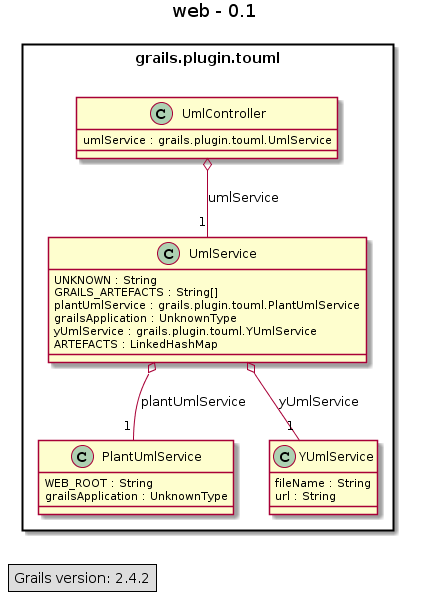

The diagram above was rendered by PlantUML. Its source (embedded in the PNG):
@startuml
package grails.plugin.touml <<Rect>> {
class grails.plugin.touml.UmlController {
umlService : grails.plugin.touml.UmlService
}
class grails.plugin.touml.PlantUmlService {
WEB_ROOT : String
grailsApplication : UnknownType
}
class grails.plugin.touml.YUmlService {
fileName : String
url : String
}
class grails.plugin.touml.UmlService {
UNKNOWN : String
GRAILS_ARTEFACTS : String[]
plantUmlService : grails.plugin.touml.PlantUmlService
grailsApplication : UnknownType
yUmlService : grails.plugin.touml.YUmlService
ARTEFACTS : LinkedHashMap
}
}
grails.plugin.touml.UmlController  o-- "1" grails.plugin.touml.UmlService : umlService
grails.plugin.touml.UmlService  o-- "1" grails.plugin.touml.PlantUmlService : plantUmlService
grails.plugin.touml.UmlService  o-- "1" grails.plugin.touml.YUmlService : yUmlService


title web - 0.1
legend left
Grails version: 2.4.2
endlegend
@enduml